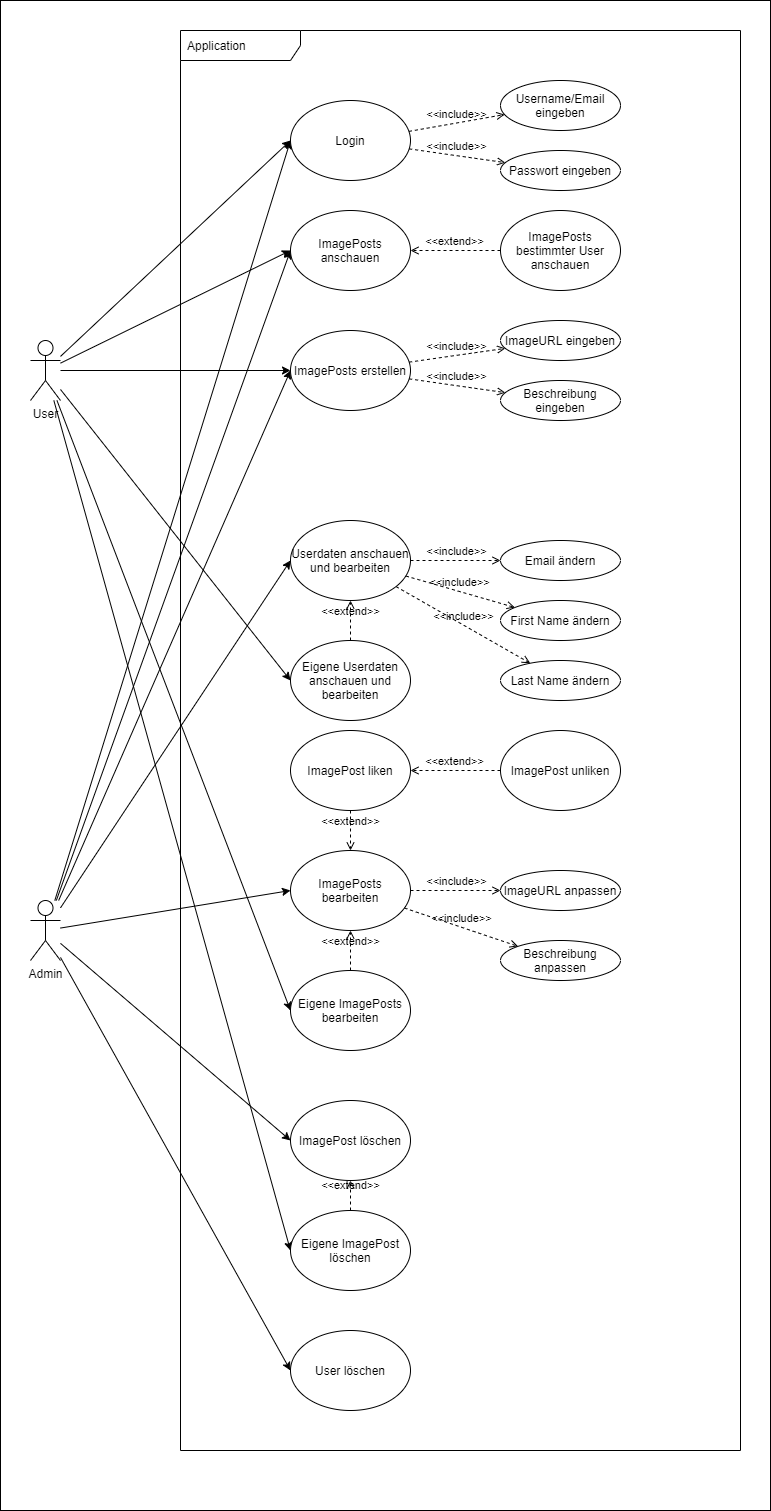

The diagram above was exported from draw.io. Its source (the exported page's mxGraphModel, read from the mxfile embedded in the PNG):
<mxGraphModel dx="2844" dy="1964" grid="1" gridSize="10" guides="1" tooltips="1" connect="1" arrows="1" fold="1" page="1" pageScale="1" pageWidth="850" pageHeight="1100" math="0" shadow="0">
  <root>
    <mxCell id="0" />
    <mxCell id="1" parent="0" />
    <mxCell id="6TPM-RBfa-Ib2bgEjedk-86" value="" style="rounded=0;whiteSpace=wrap;html=1;noLabel=1;recursiveResize=0;allowArrows=0;connectable=0;" vertex="1" parent="1">
      <mxGeometry x="40" y="20" width="770" height="1510" as="geometry" />
    </mxCell>
    <mxCell id="6TPM-RBfa-Ib2bgEjedk-8" style="rounded=0;orthogonalLoop=1;jettySize=auto;html=1;entryX=0;entryY=0.5;entryDx=0;entryDy=0;" edge="1" parent="1" source="6TPM-RBfa-Ib2bgEjedk-1" target="6TPM-RBfa-Ib2bgEjedk-7">
      <mxGeometry relative="1" as="geometry" />
    </mxCell>
    <mxCell id="6TPM-RBfa-Ib2bgEjedk-11" style="edgeStyle=none;rounded=0;orthogonalLoop=1;jettySize=auto;html=1;entryX=0;entryY=0.5;entryDx=0;entryDy=0;" edge="1" parent="1" source="6TPM-RBfa-Ib2bgEjedk-1" target="6TPM-RBfa-Ib2bgEjedk-10">
      <mxGeometry relative="1" as="geometry" />
    </mxCell>
    <mxCell id="6TPM-RBfa-Ib2bgEjedk-23" style="edgeStyle=none;rounded=0;orthogonalLoop=1;jettySize=auto;html=1;entryX=0;entryY=0.5;entryDx=0;entryDy=0;" edge="1" parent="1" source="6TPM-RBfa-Ib2bgEjedk-1" target="6TPM-RBfa-Ib2bgEjedk-18">
      <mxGeometry relative="1" as="geometry" />
    </mxCell>
    <mxCell id="6TPM-RBfa-Ib2bgEjedk-24" style="edgeStyle=none;rounded=0;orthogonalLoop=1;jettySize=auto;html=1;entryX=0;entryY=0.5;entryDx=0;entryDy=0;" edge="1" parent="1" source="6TPM-RBfa-Ib2bgEjedk-1" target="6TPM-RBfa-Ib2bgEjedk-19">
      <mxGeometry relative="1" as="geometry" />
    </mxCell>
    <mxCell id="6TPM-RBfa-Ib2bgEjedk-68" style="edgeStyle=none;orthogonalLoop=1;jettySize=auto;html=1;entryX=0;entryY=0.5;entryDx=0;entryDy=0;labelBackgroundColor=none;endArrow=classic;endFill=1;" edge="1" parent="1" source="6TPM-RBfa-Ib2bgEjedk-1" target="6TPM-RBfa-Ib2bgEjedk-63">
      <mxGeometry relative="1" as="geometry" />
    </mxCell>
    <mxCell id="6TPM-RBfa-Ib2bgEjedk-78" style="edgeStyle=none;orthogonalLoop=1;jettySize=auto;html=1;entryX=0;entryY=0.5;entryDx=0;entryDy=0;labelBackgroundColor=none;endArrow=classic;endFill=1;" edge="1" parent="1" source="6TPM-RBfa-Ib2bgEjedk-1" target="6TPM-RBfa-Ib2bgEjedk-74">
      <mxGeometry relative="1" as="geometry" />
    </mxCell>
    <mxCell id="6TPM-RBfa-Ib2bgEjedk-1" value="User" style="shape=umlActor;verticalLabelPosition=bottom;verticalAlign=top;html=1;outlineConnect=0;" vertex="1" parent="1">
      <mxGeometry x="70" y="360" width="30" height="60" as="geometry" />
    </mxCell>
    <mxCell id="6TPM-RBfa-Ib2bgEjedk-9" style="edgeStyle=none;rounded=0;orthogonalLoop=1;jettySize=auto;html=1;entryX=0;entryY=0.5;entryDx=0;entryDy=0;" edge="1" parent="1" source="6TPM-RBfa-Ib2bgEjedk-4" target="6TPM-RBfa-Ib2bgEjedk-7">
      <mxGeometry relative="1" as="geometry" />
    </mxCell>
    <mxCell id="6TPM-RBfa-Ib2bgEjedk-12" style="edgeStyle=none;rounded=0;orthogonalLoop=1;jettySize=auto;html=1;entryX=0;entryY=0.5;entryDx=0;entryDy=0;" edge="1" parent="1" source="6TPM-RBfa-Ib2bgEjedk-4" target="6TPM-RBfa-Ib2bgEjedk-10">
      <mxGeometry relative="1" as="geometry" />
    </mxCell>
    <mxCell id="6TPM-RBfa-Ib2bgEjedk-14" style="edgeStyle=none;rounded=0;orthogonalLoop=1;jettySize=auto;html=1;entryX=0;entryY=0.5;entryDx=0;entryDy=0;" edge="1" parent="1" source="6TPM-RBfa-Ib2bgEjedk-4" target="6TPM-RBfa-Ib2bgEjedk-13">
      <mxGeometry relative="1" as="geometry" />
    </mxCell>
    <mxCell id="6TPM-RBfa-Ib2bgEjedk-32" style="edgeStyle=none;rounded=0;orthogonalLoop=1;jettySize=auto;html=1;entryX=0;entryY=0.5;entryDx=0;entryDy=0;" edge="1" parent="1" source="6TPM-RBfa-Ib2bgEjedk-4" target="6TPM-RBfa-Ib2bgEjedk-31">
      <mxGeometry relative="1" as="geometry" />
    </mxCell>
    <mxCell id="6TPM-RBfa-Ib2bgEjedk-71" style="edgeStyle=none;orthogonalLoop=1;jettySize=auto;html=1;entryX=0;entryY=0.5;entryDx=0;entryDy=0;labelBackgroundColor=none;" edge="1" parent="1" source="6TPM-RBfa-Ib2bgEjedk-4" target="6TPM-RBfa-Ib2bgEjedk-63">
      <mxGeometry relative="1" as="geometry" />
    </mxCell>
    <mxCell id="6TPM-RBfa-Ib2bgEjedk-72" style="edgeStyle=none;orthogonalLoop=1;jettySize=auto;html=1;entryX=0;entryY=0.5;entryDx=0;entryDy=0;labelBackgroundColor=none;" edge="1" parent="1" source="6TPM-RBfa-Ib2bgEjedk-4" target="6TPM-RBfa-Ib2bgEjedk-36">
      <mxGeometry relative="1" as="geometry" />
    </mxCell>
    <mxCell id="6TPM-RBfa-Ib2bgEjedk-73" style="edgeStyle=none;orthogonalLoop=1;jettySize=auto;html=1;labelBackgroundColor=none;entryX=0;entryY=0.5;entryDx=0;entryDy=0;" edge="1" parent="1" source="6TPM-RBfa-Ib2bgEjedk-4" target="6TPM-RBfa-Ib2bgEjedk-35">
      <mxGeometry relative="1" as="geometry" />
    </mxCell>
    <mxCell id="6TPM-RBfa-Ib2bgEjedk-4" value="Admin" style="shape=umlActor;verticalLabelPosition=bottom;verticalAlign=top;html=1;outlineConnect=0;" vertex="1" parent="1">
      <mxGeometry x="70" y="920" width="30" height="60" as="geometry" />
    </mxCell>
    <mxCell id="6TPM-RBfa-Ib2bgEjedk-7" value="Login" style="ellipse;whiteSpace=wrap;html=1;" vertex="1" parent="1">
      <mxGeometry x="330" y="120" width="120" height="80" as="geometry" />
    </mxCell>
    <mxCell id="6TPM-RBfa-Ib2bgEjedk-10" value="ImagePosts anschauen" style="ellipse;whiteSpace=wrap;html=1;" vertex="1" parent="1">
      <mxGeometry x="330" y="230" width="120" height="80" as="geometry" />
    </mxCell>
    <mxCell id="6TPM-RBfa-Ib2bgEjedk-13" value="ImagePosts bearbeiten" style="ellipse;whiteSpace=wrap;html=1;" vertex="1" parent="1">
      <mxGeometry x="330" y="870" width="120" height="80" as="geometry" />
    </mxCell>
    <mxCell id="6TPM-RBfa-Ib2bgEjedk-15" value="Username/Email eingeben" style="ellipse;whiteSpace=wrap;html=1;" vertex="1" parent="1">
      <mxGeometry x="540" y="100" width="120" height="50" as="geometry" />
    </mxCell>
    <mxCell id="6TPM-RBfa-Ib2bgEjedk-17" value="Passwort eingeben" style="ellipse;whiteSpace=wrap;html=1;" vertex="1" parent="1">
      <mxGeometry x="540" y="170" width="120" height="40" as="geometry" />
    </mxCell>
    <mxCell id="6TPM-RBfa-Ib2bgEjedk-18" value="Eigene Userdaten anschauen und bearbeiten" style="ellipse;whiteSpace=wrap;html=1;" vertex="1" parent="1">
      <mxGeometry x="330" y="660" width="120" height="80" as="geometry" />
    </mxCell>
    <mxCell id="6TPM-RBfa-Ib2bgEjedk-19" value="Eigene ImagePosts bearbeiten" style="ellipse;whiteSpace=wrap;html=1;" vertex="1" parent="1">
      <mxGeometry x="330" y="990" width="120" height="80" as="geometry" />
    </mxCell>
    <mxCell id="6TPM-RBfa-Ib2bgEjedk-20" value="ImagePosts bestimmter User anschauen" style="ellipse;whiteSpace=wrap;html=1;" vertex="1" parent="1">
      <mxGeometry x="540" y="230" width="120" height="80" as="geometry" />
    </mxCell>
    <mxCell id="6TPM-RBfa-Ib2bgEjedk-31" value="Userdaten anschauen und bearbeiten" style="ellipse;whiteSpace=wrap;html=1;" vertex="1" parent="1">
      <mxGeometry x="330" y="540" width="120" height="80" as="geometry" />
    </mxCell>
    <mxCell id="6TPM-RBfa-Ib2bgEjedk-33" value="ImageURL anpassen" style="ellipse;whiteSpace=wrap;html=1;" vertex="1" parent="1">
      <mxGeometry x="540" y="890" width="120" height="40" as="geometry" />
    </mxCell>
    <mxCell id="6TPM-RBfa-Ib2bgEjedk-34" value="Beschreibung anpassen" style="ellipse;whiteSpace=wrap;html=1;" vertex="1" parent="1">
      <mxGeometry x="540" y="960" width="120" height="40" as="geometry" />
    </mxCell>
    <mxCell id="6TPM-RBfa-Ib2bgEjedk-35" value="ImagePost löschen" style="ellipse;whiteSpace=wrap;html=1;" vertex="1" parent="1">
      <mxGeometry x="330" y="1120" width="120" height="80" as="geometry" />
    </mxCell>
    <mxCell id="6TPM-RBfa-Ib2bgEjedk-36" value="User löschen" style="ellipse;whiteSpace=wrap;html=1;" vertex="1" parent="1">
      <mxGeometry x="330" y="1350" width="120" height="80" as="geometry" />
    </mxCell>
    <mxCell id="6TPM-RBfa-Ib2bgEjedk-37" value="Email ändern" style="ellipse;whiteSpace=wrap;html=1;" vertex="1" parent="1">
      <mxGeometry x="540" y="560" width="120" height="40" as="geometry" />
    </mxCell>
    <mxCell id="6TPM-RBfa-Ib2bgEjedk-38" value="First Name ändern" style="ellipse;whiteSpace=wrap;html=1;" vertex="1" parent="1">
      <mxGeometry x="540" y="620" width="120" height="40" as="geometry" />
    </mxCell>
    <mxCell id="6TPM-RBfa-Ib2bgEjedk-39" value="Last Name ändern" style="ellipse;whiteSpace=wrap;html=1;" vertex="1" parent="1">
      <mxGeometry x="540" y="680" width="120" height="40" as="geometry" />
    </mxCell>
    <mxCell id="6TPM-RBfa-Ib2bgEjedk-40" style="edgeStyle=none;rounded=0;orthogonalLoop=1;jettySize=auto;html=1;exitX=0.5;exitY=1;exitDx=0;exitDy=0;" edge="1" parent="1" source="6TPM-RBfa-Ib2bgEjedk-38" target="6TPM-RBfa-Ib2bgEjedk-38">
      <mxGeometry relative="1" as="geometry" />
    </mxCell>
    <mxCell id="6TPM-RBfa-Ib2bgEjedk-42" value="&amp;lt;&amp;lt;include&amp;gt;&amp;gt;" style="html=1;verticalAlign=bottom;labelBackgroundColor=none;endArrow=open;endFill=0;dashed=1;" edge="1" parent="1" source="6TPM-RBfa-Ib2bgEjedk-7" target="6TPM-RBfa-Ib2bgEjedk-15">
      <mxGeometry width="160" relative="1" as="geometry">
        <mxPoint x="660" y="520" as="sourcePoint" />
        <mxPoint x="820" y="520" as="targetPoint" />
      </mxGeometry>
    </mxCell>
    <mxCell id="6TPM-RBfa-Ib2bgEjedk-46" value="&amp;lt;&amp;lt;include&amp;gt;&amp;gt;" style="html=1;verticalAlign=bottom;labelBackgroundColor=none;endArrow=open;endFill=0;dashed=1;" edge="1" parent="1" source="6TPM-RBfa-Ib2bgEjedk-7" target="6TPM-RBfa-Ib2bgEjedk-17">
      <mxGeometry width="160" relative="1" as="geometry">
        <mxPoint x="458.29652996845334" y="160.5362776025238" as="sourcePoint" />
        <mxPoint x="554.2913985468845" y="144.2847669088526" as="targetPoint" />
      </mxGeometry>
    </mxCell>
    <mxCell id="6TPM-RBfa-Ib2bgEjedk-52" value="&amp;lt;&amp;lt;include&amp;gt;&amp;gt;" style="html=1;verticalAlign=bottom;labelBackgroundColor=none;endArrow=open;endFill=0;dashed=1;" edge="1" parent="1" source="6TPM-RBfa-Ib2bgEjedk-13" target="6TPM-RBfa-Ib2bgEjedk-33">
      <mxGeometry width="160" relative="1" as="geometry">
        <mxPoint x="508.29652996845334" y="300.5362776025238" as="sourcePoint" />
        <mxPoint x="604.2913985468845" y="284.2847669088526" as="targetPoint" />
      </mxGeometry>
    </mxCell>
    <mxCell id="6TPM-RBfa-Ib2bgEjedk-53" value="&amp;lt;&amp;lt;include&amp;gt;&amp;gt;" style="html=1;verticalAlign=bottom;labelBackgroundColor=none;endArrow=open;endFill=0;dashed=1;" edge="1" parent="1" source="6TPM-RBfa-Ib2bgEjedk-13" target="6TPM-RBfa-Ib2bgEjedk-34">
      <mxGeometry width="160" relative="1" as="geometry">
        <mxPoint x="518.2965299684533" y="310.5362776025238" as="sourcePoint" />
        <mxPoint x="614.2913985468845" y="294.2847669088526" as="targetPoint" />
      </mxGeometry>
    </mxCell>
    <mxCell id="6TPM-RBfa-Ib2bgEjedk-54" value="&amp;lt;&amp;lt;include&amp;gt;&amp;gt;" style="html=1;verticalAlign=bottom;labelBackgroundColor=none;endArrow=open;endFill=0;dashed=1;" edge="1" parent="1" source="6TPM-RBfa-Ib2bgEjedk-31" target="6TPM-RBfa-Ib2bgEjedk-37">
      <mxGeometry width="160" relative="1" as="geometry">
        <mxPoint x="660" y="250" as="sourcePoint" />
        <mxPoint x="820" y="250" as="targetPoint" />
      </mxGeometry>
    </mxCell>
    <mxCell id="6TPM-RBfa-Ib2bgEjedk-56" value="&amp;lt;&amp;lt;include&amp;gt;&amp;gt;" style="html=1;verticalAlign=bottom;labelBackgroundColor=none;endArrow=open;endFill=0;dashed=1;" edge="1" parent="1" source="6TPM-RBfa-Ib2bgEjedk-31" target="6TPM-RBfa-Ib2bgEjedk-39">
      <mxGeometry width="160" relative="1" as="geometry">
        <mxPoint x="660" y="650" as="sourcePoint" />
        <mxPoint x="820" y="650" as="targetPoint" />
      </mxGeometry>
    </mxCell>
    <mxCell id="6TPM-RBfa-Ib2bgEjedk-57" value="&amp;lt;&amp;lt;include&amp;gt;&amp;gt;" style="html=1;verticalAlign=bottom;labelBackgroundColor=none;endArrow=open;endFill=0;dashed=1;" edge="1" parent="1" source="6TPM-RBfa-Ib2bgEjedk-31" target="6TPM-RBfa-Ib2bgEjedk-38">
      <mxGeometry width="160" relative="1" as="geometry">
        <mxPoint x="660" y="650" as="sourcePoint" />
        <mxPoint x="510" y="690" as="targetPoint" />
      </mxGeometry>
    </mxCell>
    <mxCell id="6TPM-RBfa-Ib2bgEjedk-58" value="&amp;lt;&amp;lt;extend&amp;gt;&amp;gt;" style="html=1;verticalAlign=bottom;labelBackgroundColor=none;endArrow=open;endFill=0;dashed=1;" edge="1" parent="1" source="6TPM-RBfa-Ib2bgEjedk-20" target="6TPM-RBfa-Ib2bgEjedk-10">
      <mxGeometry width="160" relative="1" as="geometry">
        <mxPoint x="510" y="220" as="sourcePoint" />
        <mxPoint x="820" y="250" as="targetPoint" />
      </mxGeometry>
    </mxCell>
    <mxCell id="6TPM-RBfa-Ib2bgEjedk-63" value="ImagePosts erstellen" style="ellipse;whiteSpace=wrap;html=1;" vertex="1" parent="1">
      <mxGeometry x="330" y="350" width="120" height="80" as="geometry" />
    </mxCell>
    <mxCell id="6TPM-RBfa-Ib2bgEjedk-64" value="ImageURL eingeben" style="ellipse;whiteSpace=wrap;html=1;" vertex="1" parent="1">
      <mxGeometry x="540" y="340" width="120" height="40" as="geometry" />
    </mxCell>
    <mxCell id="6TPM-RBfa-Ib2bgEjedk-65" value="Beschreibung eingeben" style="ellipse;whiteSpace=wrap;html=1;" vertex="1" parent="1">
      <mxGeometry x="540" y="400" width="120" height="40" as="geometry" />
    </mxCell>
    <mxCell id="6TPM-RBfa-Ib2bgEjedk-66" value="&amp;lt;&amp;lt;include&amp;gt;&amp;gt;" style="html=1;verticalAlign=bottom;labelBackgroundColor=none;endArrow=open;endFill=0;dashed=1;" edge="1" parent="1" source="6TPM-RBfa-Ib2bgEjedk-63" target="6TPM-RBfa-Ib2bgEjedk-64">
      <mxGeometry width="160" relative="1" as="geometry">
        <mxPoint x="518.2965299684533" y="-219.4637223974762" as="sourcePoint" />
        <mxPoint x="614.2913985468845" y="-235.7152330911474" as="targetPoint" />
      </mxGeometry>
    </mxCell>
    <mxCell id="6TPM-RBfa-Ib2bgEjedk-67" value="&amp;lt;&amp;lt;include&amp;gt;&amp;gt;" style="html=1;verticalAlign=bottom;labelBackgroundColor=none;endArrow=open;endFill=0;dashed=1;" edge="1" parent="1" source="6TPM-RBfa-Ib2bgEjedk-63" target="6TPM-RBfa-Ib2bgEjedk-65">
      <mxGeometry width="160" relative="1" as="geometry">
        <mxPoint x="528.2965299684533" y="-209.4637223974762" as="sourcePoint" />
        <mxPoint x="624.2913985468845" y="-225.7152330911474" as="targetPoint" />
      </mxGeometry>
    </mxCell>
    <mxCell id="6TPM-RBfa-Ib2bgEjedk-74" value="Eigene ImagePost löschen" style="ellipse;whiteSpace=wrap;html=1;" vertex="1" parent="1">
      <mxGeometry x="330" y="1230" width="120" height="80" as="geometry" />
    </mxCell>
    <mxCell id="6TPM-RBfa-Ib2bgEjedk-75" value="&amp;lt;&amp;lt;extend&amp;gt;&amp;gt;" style="html=1;verticalAlign=bottom;labelBackgroundColor=none;endArrow=open;endFill=0;dashed=1;" edge="1" parent="1" source="6TPM-RBfa-Ib2bgEjedk-19" target="6TPM-RBfa-Ib2bgEjedk-13">
      <mxGeometry width="160" relative="1" as="geometry">
        <mxPoint x="660" y="830" as="sourcePoint" />
        <mxPoint x="820" y="830" as="targetPoint" />
      </mxGeometry>
    </mxCell>
    <mxCell id="6TPM-RBfa-Ib2bgEjedk-77" value="&amp;lt;&amp;lt;extend&amp;gt;&amp;gt;" style="html=1;verticalAlign=bottom;labelBackgroundColor=none;endArrow=open;endFill=0;dashed=1;" edge="1" parent="1" source="6TPM-RBfa-Ib2bgEjedk-74" target="6TPM-RBfa-Ib2bgEjedk-35">
      <mxGeometry width="160" relative="1" as="geometry">
        <mxPoint x="660" y="1040" as="sourcePoint" />
        <mxPoint x="820" y="1040" as="targetPoint" />
      </mxGeometry>
    </mxCell>
    <mxCell id="6TPM-RBfa-Ib2bgEjedk-79" value="&amp;lt;&amp;lt;extend&amp;gt;&amp;gt;" style="html=1;verticalAlign=bottom;labelBackgroundColor=none;endArrow=open;endFill=0;dashed=1;" edge="1" parent="1" source="6TPM-RBfa-Ib2bgEjedk-18" target="6TPM-RBfa-Ib2bgEjedk-31">
      <mxGeometry width="160" relative="1" as="geometry">
        <mxPoint x="490" y="680" as="sourcePoint" />
        <mxPoint x="820" y="600" as="targetPoint" />
      </mxGeometry>
    </mxCell>
    <mxCell id="6TPM-RBfa-Ib2bgEjedk-80" value="ImagePost liken" style="ellipse;whiteSpace=wrap;html=1;" vertex="1" parent="1">
      <mxGeometry x="330" y="750" width="120" height="80" as="geometry" />
    </mxCell>
    <mxCell id="6TPM-RBfa-Ib2bgEjedk-81" value="ImagePost unliken" style="ellipse;whiteSpace=wrap;html=1;" vertex="1" parent="1">
      <mxGeometry x="540" y="750" width="120" height="80" as="geometry" />
    </mxCell>
    <mxCell id="6TPM-RBfa-Ib2bgEjedk-82" value="&amp;lt;&amp;lt;extend&amp;gt;&amp;gt;" style="html=1;verticalAlign=bottom;labelBackgroundColor=none;endArrow=open;endFill=0;dashed=1;" edge="1" parent="1" source="6TPM-RBfa-Ib2bgEjedk-81" target="6TPM-RBfa-Ib2bgEjedk-80">
      <mxGeometry width="160" relative="1" as="geometry">
        <mxPoint x="660" y="960" as="sourcePoint" />
        <mxPoint x="820" y="960" as="targetPoint" />
      </mxGeometry>
    </mxCell>
    <mxCell id="6TPM-RBfa-Ib2bgEjedk-83" value="&amp;lt;&amp;lt;extend&amp;gt;&amp;gt;" style="html=1;verticalAlign=bottom;labelBackgroundColor=none;endArrow=open;endFill=0;dashed=1;" edge="1" parent="1" source="6TPM-RBfa-Ib2bgEjedk-80" target="6TPM-RBfa-Ib2bgEjedk-13">
      <mxGeometry width="160" relative="1" as="geometry">
        <mxPoint x="660" y="960" as="sourcePoint" />
        <mxPoint x="820" y="960" as="targetPoint" />
      </mxGeometry>
    </mxCell>
    <mxCell id="6TPM-RBfa-Ib2bgEjedk-85" value="Application" style="shape=umlFrame;whiteSpace=wrap;html=1;width=120;height=30;boundedLbl=1;verticalAlign=middle;align=left;spacingLeft=5;" vertex="1" parent="1">
      <mxGeometry x="220" y="50" width="560" height="1420" as="geometry" />
    </mxCell>
  </root>
</mxGraphModel>